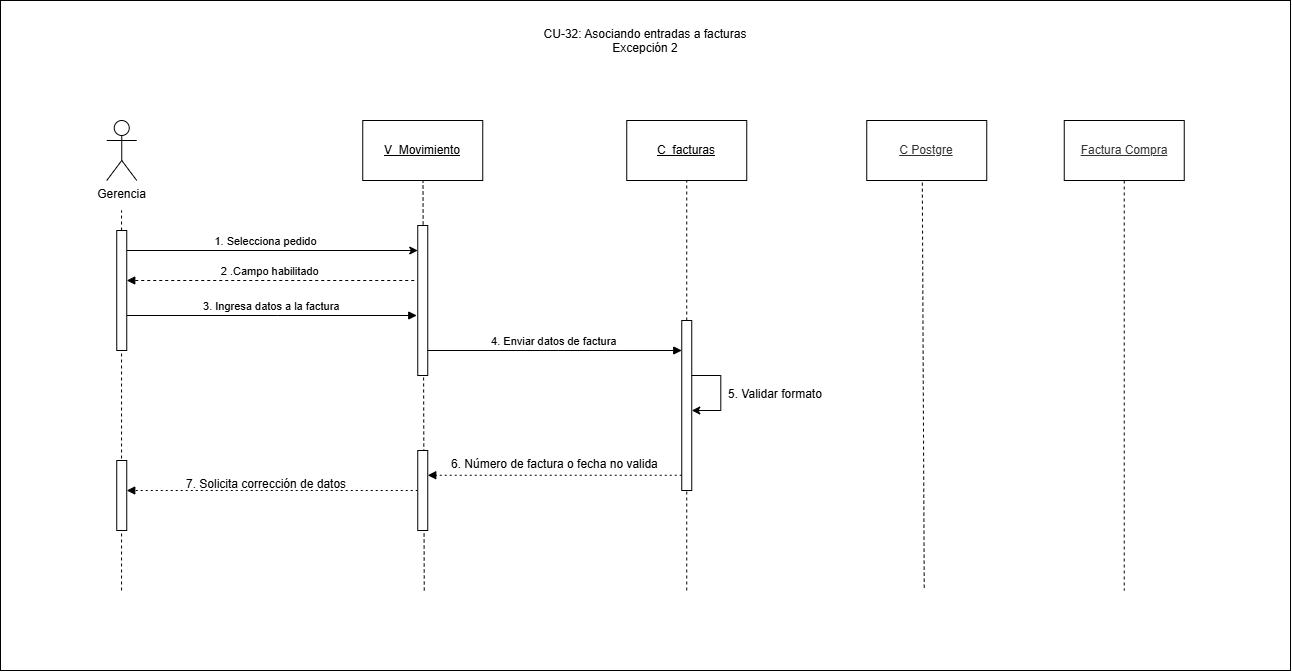

The diagram above was exported from draw.io. Its source (the exported page's mxGraphModel, read from the mxfile embedded in the PNG):
<mxGraphModel dx="2414" dy="3115" grid="1" gridSize="10" guides="1" tooltips="1" connect="1" arrows="1" fold="1" page="1" pageScale="1" pageWidth="827" pageHeight="1169" math="0" shadow="0">
  <root>
    <mxCell id="0" />
    <mxCell id="1" parent="0" />
    <mxCell id="72H3yeDSRK_WmYPl73XK-1" parent="1" style="rounded=0;whiteSpace=wrap;html=1;" value="" vertex="1">
      <mxGeometry height="670" width="1290" x="-400" y="-2200" as="geometry" />
    </mxCell>
    <mxCell id="YkGhQMXIoWjcq1TgWBas-1" parent="1" style="shape=umlActor;verticalLabelPosition=bottom;verticalAlign=top;html=1;outlineConnect=0;" value="Gerencia" vertex="1">
      <mxGeometry height="60" width="30" x="-293.75" y="-2080" as="geometry" />
    </mxCell>
    <mxCell id="YkGhQMXIoWjcq1TgWBas-2" edge="1" parent="1" style="endArrow=none;html=1;rounded=0;dashed=1;" value="">
      <mxGeometry height="50" relative="1" width="50" as="geometry">
        <mxPoint x="-278.94" y="-1610" as="sourcePoint" />
        <mxPoint x="-278.94" y="-1990" as="targetPoint" />
      </mxGeometry>
    </mxCell>
    <mxCell id="YkGhQMXIoWjcq1TgWBas-3" parent="1" style="rounded=0;whiteSpace=wrap;html=1;" value="&lt;u&gt;V_Movimiento&lt;/u&gt;" vertex="1">
      <mxGeometry height="60" width="120" x="-37.75" y="-2080" as="geometry" />
    </mxCell>
    <mxCell id="YkGhQMXIoWjcq1TgWBas-4" parent="1" style="rounded=0;whiteSpace=wrap;html=1;" value="&lt;u&gt;C_facturas&lt;/u&gt;" vertex="1">
      <mxGeometry height="60" width="120" x="226.25" y="-2080" as="geometry" />
    </mxCell>
    <mxCell id="YkGhQMXIoWjcq1TgWBas-5" edge="1" parent="1" style="endArrow=none;html=1;rounded=0;dashed=1;entryX=0.5;entryY=1;entryDx=0;entryDy=0;" target="YkGhQMXIoWjcq1TgWBas-4" value="">
      <mxGeometry height="50" relative="1" width="50" as="geometry">
        <mxPoint x="286.25" y="-1610" as="sourcePoint" />
        <mxPoint x="286.25" y="-1880" as="targetPoint" />
      </mxGeometry>
    </mxCell>
    <mxCell id="YkGhQMXIoWjcq1TgWBas-6" edge="1" parent="1" style="endArrow=classic;html=1;rounded=0;endFill=1;startArrow=none;startFill=0;" target="YkGhQMXIoWjcq1TgWBas-25" value="">
      <mxGeometry height="50" relative="1" width="50" as="geometry">
        <mxPoint x="-273.75" y="-1950" as="sourcePoint" />
        <mxPoint x="6.25" y="-1950" as="targetPoint" />
      </mxGeometry>
    </mxCell>
    <mxCell id="YkGhQMXIoWjcq1TgWBas-7" connectable="0" parent="YkGhQMXIoWjcq1TgWBas-6" style="edgeLabel;html=1;align=center;verticalAlign=middle;resizable=0;points=[];" value="1. Selecciona pedido" vertex="1">
      <mxGeometry relative="1" x="-0.7078" y="-1" as="geometry">
        <mxPoint x="95" y="-11" as="offset" />
      </mxGeometry>
    </mxCell>
    <mxCell id="YkGhQMXIoWjcq1TgWBas-8" edge="1" parent="1" style="verticalAlign=bottom;elbow=vertical;rounded=0;endArrow=block;dashed=1;" value="2 .Campo habilitado">
      <mxGeometry relative="1" x="-0.0007" as="geometry">
        <mxPoint as="offset" />
        <mxPoint x="13.75" y="-1920" as="sourcePoint" />
        <mxPoint x="-273.75" y="-1920" as="targetPoint" />
      </mxGeometry>
    </mxCell>
    <mxCell id="YkGhQMXIoWjcq1TgWBas-9" parent="1" style="html=1;points=[[0,0,0,0,5],[0,1,0,0,-5],[1,0,0,0,5],[1,1,0,0,-5]];perimeter=orthogonalPerimeter;outlineConnect=0;targetShapes=umlLifeline;portConstraint=eastwest;newEdgeStyle={&quot;curved&quot;:0,&quot;rounded&quot;:0};" value="" vertex="1">
      <mxGeometry height="170" width="10" x="281.25" y="-1880" as="geometry" />
    </mxCell>
    <mxCell id="YkGhQMXIoWjcq1TgWBas-10" edge="1" parent="1" style="verticalAlign=bottom;edgeStyle=elbowEdgeStyle;elbow=vertical;curved=0;rounded=0;endArrow=block;" value="3. Ingresa datos a la factura">
      <mxGeometry relative="1" x="0.001" as="geometry">
        <mxPoint as="offset" />
        <Array as="points">
          <mxPoint x="-122.75" y="-1885" />
        </Array>
        <mxPoint x="-273.75" y="-1885" as="sourcePoint" />
        <mxPoint x="16.25" y="-1885" as="targetPoint" />
      </mxGeometry>
    </mxCell>
    <mxCell id="YkGhQMXIoWjcq1TgWBas-11" edge="1" parent="1" style="verticalAlign=bottom;edgeStyle=elbowEdgeStyle;elbow=vertical;curved=0;rounded=0;endArrow=block;" target="YkGhQMXIoWjcq1TgWBas-9" value="4. Enviar datos de factura">
      <mxGeometry relative="1" x="0.0019" as="geometry">
        <mxPoint as="offset" />
        <Array as="points">
          <mxPoint x="157.75" y="-1850" />
        </Array>
        <mxPoint x="26.75" y="-1850" as="sourcePoint" />
        <mxPoint x="275.75" y="-1849.77" as="targetPoint" />
      </mxGeometry>
    </mxCell>
    <mxCell id="YkGhQMXIoWjcq1TgWBas-12" edge="1" parent="1" style="endArrow=classic;html=1;rounded=0;endFill=1;startArrow=none;startFill=0;edgeStyle=orthogonalEdgeStyle;innerLoopWaypoints=1;" value="">
      <mxGeometry height="50" relative="1" width="50" as="geometry">
        <Array as="points">
          <mxPoint x="291.25" y="-1825" />
          <mxPoint x="320.25" y="-1825" />
          <mxPoint x="320.25" y="-1790" />
        </Array>
        <mxPoint x="291.25" y="-1825" as="sourcePoint" />
        <mxPoint x="291.25" y="-1790" as="targetPoint" />
      </mxGeometry>
    </mxCell>
    <mxCell id="YkGhQMXIoWjcq1TgWBas-13" parent="1" style="text;whiteSpace=wrap;html=1;" value="5. Validar formato" vertex="1">
      <mxGeometry height="20" width="130" x="326.25" y="-1820" as="geometry" />
    </mxCell>
    <mxCell id="YkGhQMXIoWjcq1TgWBas-14" edge="1" parent="1" source="YkGhQMXIoWjcq1TgWBas-9" style="verticalAlign=bottom;elbow=vertical;rounded=0;dashed=1;dashPattern=2 3;endArrow=block;" value="">
      <mxGeometry relative="1" as="geometry">
        <mxPoint x="276.25" y="-1725.24" as="sourcePoint" />
        <mxPoint x="27.25" y="-1725.24" as="targetPoint" />
      </mxGeometry>
    </mxCell>
    <mxCell id="YkGhQMXIoWjcq1TgWBas-15" parent="1" style="text;whiteSpace=wrap;html=1;" value="6. Número de factura o fecha no valida" vertex="1">
      <mxGeometry height="30" width="220" x="48.75" y="-1750" as="geometry" />
    </mxCell>
    <mxCell id="YkGhQMXIoWjcq1TgWBas-16" edge="1" parent="1" style="verticalAlign=bottom;elbow=vertical;rounded=0;dashed=1;dashPattern=2 3;endArrow=block;" target="YkGhQMXIoWjcq1TgWBas-27" value="">
      <mxGeometry relative="1" as="geometry">
        <mxPoint x="17.25" y="-1710" as="sourcePoint" />
        <mxPoint x="-263.75" y="-1710" as="targetPoint" />
      </mxGeometry>
    </mxCell>
    <mxCell id="YkGhQMXIoWjcq1TgWBas-17" parent="1" style="text;whiteSpace=wrap;html=1;" value="7. Solicita corrección de datos" vertex="1">
      <mxGeometry height="30" width="180" x="-216.25" y="-1730" as="geometry" />
    </mxCell>
    <mxCell id="YkGhQMXIoWjcq1TgWBas-18" parent="1" style="html=1;points=[[0,0,0,0,5],[0,1,0,0,-5],[1,0,0,0,5],[1,1,0,0,-5]];perimeter=orthogonalPerimeter;outlineConnect=0;targetShapes=umlLifeline;portConstraint=eastwest;newEdgeStyle={&quot;curved&quot;:0,&quot;rounded&quot;:0};" value="" vertex="1">
      <mxGeometry height="120" width="10" x="-283.75" y="-1970" as="geometry" />
    </mxCell>
    <mxCell id="YkGhQMXIoWjcq1TgWBas-19" parent="1" style="rounded=0;whiteSpace=wrap;html=1;" value="&lt;span style=&quot;color: rgb(51, 51, 51);&quot;&gt;&lt;u&gt;C Postgre&lt;/u&gt;&lt;/span&gt;" vertex="1">
      <mxGeometry height="60" width="120" x="466.25" y="-2080" as="geometry" />
    </mxCell>
    <mxCell id="YkGhQMXIoWjcq1TgWBas-20" parent="1" style="rounded=0;whiteSpace=wrap;html=1;" value="&lt;span style=&quot;color: rgb(51, 51, 51);&quot;&gt;&lt;u&gt;Factura Compra&lt;/u&gt;&lt;/span&gt;" vertex="1">
      <mxGeometry height="60" width="120" x="663.75" y="-2080" as="geometry" />
    </mxCell>
    <mxCell id="YkGhQMXIoWjcq1TgWBas-21" edge="1" parent="1" source="YkGhQMXIoWjcq1TgWBas-20" style="rounded=0;orthogonalLoop=1;jettySize=auto;html=1;exitX=0.5;exitY=1;exitDx=0;exitDy=0;dashed=1;endArrow=none;endFill=0;" value="">
      <mxGeometry relative="1" as="geometry">
        <mxPoint x="788.75" y="-2020" as="sourcePoint" />
        <mxPoint x="723.75" y="-1610" as="targetPoint" />
      </mxGeometry>
    </mxCell>
    <mxCell id="YkGhQMXIoWjcq1TgWBas-22" edge="1" parent="1" style="verticalAlign=bottom;elbow=vertical;rounded=0;endArrow=block;" value="">
      <mxGeometry relative="1" x="0.0037" as="geometry">
        <mxPoint as="offset" />
        <mxPoint x="530" y="-1740" as="sourcePoint" />
        <mxPoint x="530" y="-1740" as="targetPoint" />
      </mxGeometry>
    </mxCell>
    <mxCell id="YkGhQMXIoWjcq1TgWBas-23" edge="1" parent="1" style="endArrow=none;html=1;rounded=0;dashed=1;" value="">
      <mxGeometry height="50" relative="1" width="50" as="geometry">
        <mxPoint x="23.75" y="-1610" as="sourcePoint" />
        <mxPoint x="22.5" y="-2020" as="targetPoint" />
      </mxGeometry>
    </mxCell>
    <mxCell id="YkGhQMXIoWjcq1TgWBas-24" parent="1" style="html=1;points=[[0,0,0,0,5],[0,1,0,0,-5],[1,0,0,0,5],[1,1,0,0,-5]];perimeter=orthogonalPerimeter;outlineConnect=0;targetShapes=umlLifeline;portConstraint=eastwest;newEdgeStyle={&quot;curved&quot;:0,&quot;rounded&quot;:0};" value="" vertex="1">
      <mxGeometry height="80" width="10" x="17.25" y="-1750" as="geometry" />
    </mxCell>
    <mxCell id="YkGhQMXIoWjcq1TgWBas-25" parent="1" style="html=1;points=[[0,0,0,0,5],[0,1,0,0,-5],[1,0,0,0,5],[1,1,0,0,-5]];perimeter=orthogonalPerimeter;outlineConnect=0;targetShapes=umlLifeline;portConstraint=eastwest;newEdgeStyle={&quot;curved&quot;:0,&quot;rounded&quot;:0};" value="" vertex="1">
      <mxGeometry height="150" width="10" x="17.25" y="-1975" as="geometry" />
    </mxCell>
    <mxCell id="YkGhQMXIoWjcq1TgWBas-26" edge="1" parent="1" source="YkGhQMXIoWjcq1TgWBas-19" style="rounded=0;orthogonalLoop=1;jettySize=auto;html=1;exitX=0.463;exitY=1.036;exitDx=0;exitDy=0;dashed=1;endArrow=none;endFill=0;exitPerimeter=0;" value="">
      <mxGeometry relative="1" as="geometry">
        <mxPoint x="515.97" y="-2020" as="sourcePoint" />
        <mxPoint x="523.75" y="-1610" as="targetPoint" />
      </mxGeometry>
    </mxCell>
    <mxCell id="YkGhQMXIoWjcq1TgWBas-27" parent="1" style="html=1;points=[[0,0,0,0,5],[0,1,0,0,-5],[1,0,0,0,5],[1,1,0,0,-5]];perimeter=orthogonalPerimeter;outlineConnect=0;targetShapes=umlLifeline;portConstraint=eastwest;newEdgeStyle={&quot;curved&quot;:0,&quot;rounded&quot;:0};" value="" vertex="1">
      <mxGeometry height="70" width="10" x="-283.75" y="-1740" as="geometry" />
    </mxCell>
    <mxCell id="h6lY7IJnzyixHiT8pvJe-1" parent="1" style="text;whiteSpace=wrap;html=1;align=center;" value="CU-32: Asociando entradas a facturas&lt;br&gt;Excepción 2" vertex="1">
      <mxGeometry height="40" width="240" x="125" y="-2180" as="geometry" />
    </mxCell>
  </root>
</mxGraphModel>